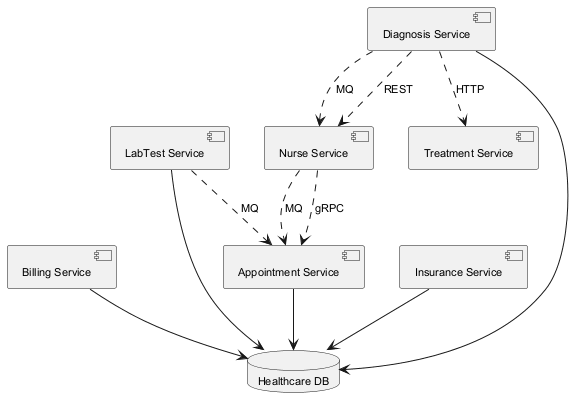

The diagram above was rendered by PlantUML. Its source (embedded in the PNG):
@startuml
skinparam backgroundColor #FFFFFF
skinparam classBackgroundColor #F3E5F5
skinparam classBorderColor #6A1B9A
skinparam defaultFontSize 11
component "Nurse Service" as C_NurseService
component "Billing Service" as C_BillingService
component "LabTest Service" as C_LabTestService
component "Appointment Service" as C_AppointmentService
component "Insurance Service" as C_InsuranceService
component "Diagnosis Service" as C_DiagnosisService
component "Treatment Service" as C_TreatmentService
database "Healthcare DB" as DB_healthcare
C_BillingService --> DB_healthcare
C_LabTestService --> DB_healthcare
C_AppointmentService --> DB_healthcare
C_InsuranceService --> DB_healthcare
C_DiagnosisService --> DB_healthcare
C_LabTestService ..> C_AppointmentService : MQ
C_DiagnosisService ..> C_NurseService : MQ
C_DiagnosisService ..> C_TreatmentService : HTTP
C_NurseService ..> C_AppointmentService : gRPC
C_DiagnosisService ..> C_NurseService : REST
C_NurseService ..> C_AppointmentService : MQ
@enduml